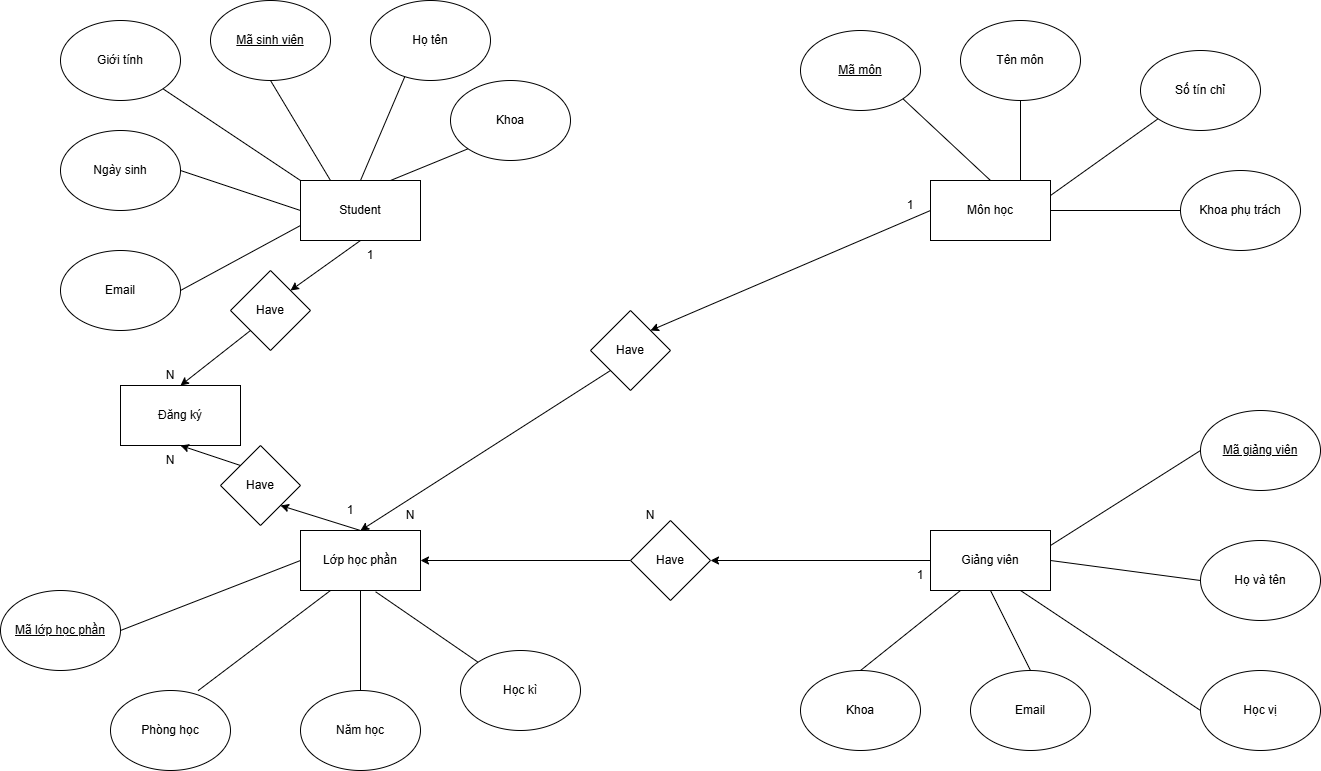

The diagram above was exported from draw.io. Its source (the exported page's mxGraphModel, read from the mxfile embedded in the PNG):
<mxGraphModel dx="1416" dy="1022" grid="1" gridSize="10" guides="1" tooltips="1" connect="1" arrows="1" fold="1" page="1" pageScale="1" pageWidth="1400" pageHeight="850" math="0" shadow="0">
  <root>
    <mxCell id="0" />
    <mxCell id="1" parent="0" />
    <mxCell id="8t6nwtZYodBw8BOLoydx-1" value="Student" style="rounded=0;whiteSpace=wrap;html=1;" parent="1" vertex="1">
      <mxGeometry x="330" y="210" width="120" height="60" as="geometry" />
    </mxCell>
    <mxCell id="8t6nwtZYodBw8BOLoydx-2" value="Môn học&lt;span style=&quot;color: rgba(0, 0, 0, 0); font-family: monospace; font-size: 0px; text-align: start; text-wrap-mode: nowrap;&quot;&gt;%3CmxGraphModel%3E%3Croot%3E%3CmxCell%20id%3D%220%22%2F%3E%3CmxCell%20id%3D%221%22%20parent%3D%220%22%2F%3E%3CmxCell%20id%3D%222%22%20value%3D%22Sinh%20vi%C3%AAn%22%20style%3D%22rounded%3D0%3BwhiteSpace%3Dwrap%3Bhtml%3D1%3B%22%20vertex%3D%221%22%20parent%3D%221%22%3E%3CmxGeometry%20x%3D%22120%22%20y%3D%22180%22%20width%3D%22120%22%20height%3D%2260%22%20as%3D%22geometry%22%2F%3E%3C%2FmxCell%3E%3C%2Froot%3E%3C%2FmxGraphModel%3E&lt;/span&gt;" style="rounded=0;whiteSpace=wrap;html=1;" parent="1" vertex="1">
      <mxGeometry x="960" y="210" width="120" height="60" as="geometry" />
    </mxCell>
    <mxCell id="8t6nwtZYodBw8BOLoydx-3" value="Giảng viên" style="rounded=0;whiteSpace=wrap;html=1;" parent="1" vertex="1">
      <mxGeometry x="960" y="560" width="120" height="60" as="geometry" />
    </mxCell>
    <mxCell id="8t6nwtZYodBw8BOLoydx-4" value="Lớp học phần" style="rounded=0;whiteSpace=wrap;html=1;" parent="1" vertex="1">
      <mxGeometry x="330" y="560" width="120" height="60" as="geometry" />
    </mxCell>
    <mxCell id="8t6nwtZYodBw8BOLoydx-5" value="Đăng ký" style="rounded=0;whiteSpace=wrap;html=1;" parent="1" vertex="1">
      <mxGeometry x="150" y="415" width="120" height="60" as="geometry" />
    </mxCell>
    <mxCell id="8t6nwtZYodBw8BOLoydx-6" value="&lt;u&gt;Mã sinh viên&lt;/u&gt;" style="ellipse;whiteSpace=wrap;html=1;" parent="1" vertex="1">
      <mxGeometry x="240" y="30" width="120" height="80" as="geometry" />
    </mxCell>
    <mxCell id="8t6nwtZYodBw8BOLoydx-7" value="Họ tên" style="ellipse;whiteSpace=wrap;html=1;" parent="1" vertex="1">
      <mxGeometry x="400" y="30" width="120" height="80" as="geometry" />
    </mxCell>
    <mxCell id="8t6nwtZYodBw8BOLoydx-8" value="Ngày sinh" style="ellipse;whiteSpace=wrap;html=1;" parent="1" vertex="1">
      <mxGeometry x="90" y="160" width="120" height="80" as="geometry" />
    </mxCell>
    <mxCell id="8t6nwtZYodBw8BOLoydx-9" value="Giới tính" style="ellipse;whiteSpace=wrap;html=1;" parent="1" vertex="1">
      <mxGeometry x="90" y="50" width="120" height="80" as="geometry" />
    </mxCell>
    <mxCell id="8t6nwtZYodBw8BOLoydx-10" value="&lt;u&gt;Mã môn&lt;/u&gt;" style="ellipse;whiteSpace=wrap;html=1;" parent="1" vertex="1">
      <mxGeometry x="830" y="60" width="120" height="80" as="geometry" />
    </mxCell>
    <mxCell id="8t6nwtZYodBw8BOLoydx-11" value="Khoa" style="ellipse;whiteSpace=wrap;html=1;" parent="1" vertex="1">
      <mxGeometry x="480" y="110" width="120" height="80" as="geometry" />
    </mxCell>
    <mxCell id="8t6nwtZYodBw8BOLoydx-12" value="Email" style="ellipse;whiteSpace=wrap;html=1;" parent="1" vertex="1">
      <mxGeometry x="90" y="280" width="120" height="80" as="geometry" />
    </mxCell>
    <mxCell id="8t6nwtZYodBw8BOLoydx-14" value="Tên môn" style="ellipse;whiteSpace=wrap;html=1;" parent="1" vertex="1">
      <mxGeometry x="990" y="50" width="120" height="80" as="geometry" />
    </mxCell>
    <mxCell id="8t6nwtZYodBw8BOLoydx-15" value="Số tín chỉ" style="ellipse;whiteSpace=wrap;html=1;" parent="1" vertex="1">
      <mxGeometry x="1170" y="80" width="120" height="80" as="geometry" />
    </mxCell>
    <mxCell id="8t6nwtZYodBw8BOLoydx-16" value="Khoa phụ trách" style="ellipse;whiteSpace=wrap;html=1;" parent="1" vertex="1">
      <mxGeometry x="1210" y="200" width="120" height="80" as="geometry" />
    </mxCell>
    <mxCell id="8t6nwtZYodBw8BOLoydx-17" value="&lt;u&gt;Mã giảng viên&lt;/u&gt;" style="ellipse;whiteSpace=wrap;html=1;" parent="1" vertex="1">
      <mxGeometry x="1230" y="440" width="120" height="80" as="geometry" />
    </mxCell>
    <mxCell id="8t6nwtZYodBw8BOLoydx-19" value="Họ và tên" style="ellipse;whiteSpace=wrap;html=1;" parent="1" vertex="1">
      <mxGeometry x="1230" y="570" width="120" height="80" as="geometry" />
    </mxCell>
    <mxCell id="8t6nwtZYodBw8BOLoydx-20" value="Email" style="ellipse;whiteSpace=wrap;html=1;" parent="1" vertex="1">
      <mxGeometry x="1000" y="700" width="120" height="80" as="geometry" />
    </mxCell>
    <mxCell id="8t6nwtZYodBw8BOLoydx-21" value="Học vị" style="ellipse;whiteSpace=wrap;html=1;" parent="1" vertex="1">
      <mxGeometry x="1230" y="700" width="120" height="80" as="geometry" />
    </mxCell>
    <mxCell id="8t6nwtZYodBw8BOLoydx-22" value="Khoa" style="ellipse;whiteSpace=wrap;html=1;" parent="1" vertex="1">
      <mxGeometry x="830" y="700" width="120" height="80" as="geometry" />
    </mxCell>
    <mxCell id="8t6nwtZYodBw8BOLoydx-23" value="&lt;u&gt;Mã lớp học phần&lt;/u&gt;" style="ellipse;whiteSpace=wrap;html=1;" parent="1" vertex="1">
      <mxGeometry x="30" y="620" width="120" height="80" as="geometry" />
    </mxCell>
    <mxCell id="8t6nwtZYodBw8BOLoydx-24" value="Năm học" style="ellipse;whiteSpace=wrap;html=1;" parent="1" vertex="1">
      <mxGeometry x="330" y="720" width="120" height="80" as="geometry" />
    </mxCell>
    <mxCell id="8t6nwtZYodBw8BOLoydx-26" value="Phòng học" style="ellipse;whiteSpace=wrap;html=1;" parent="1" vertex="1">
      <mxGeometry x="140" y="720" width="120" height="80" as="geometry" />
    </mxCell>
    <mxCell id="8t6nwtZYodBw8BOLoydx-27" value="Học kì" style="ellipse;whiteSpace=wrap;html=1;" parent="1" vertex="1">
      <mxGeometry x="490" y="680" width="120" height="80" as="geometry" />
    </mxCell>
    <mxCell id="8t6nwtZYodBw8BOLoydx-38" value="" style="endArrow=classic;html=1;rounded=0;exitX=0;exitY=0.5;exitDx=0;exitDy=0;" parent="1" source="zTWAMEKZLG25lUEcN4mg-6" target="8t6nwtZYodBw8BOLoydx-4" edge="1">
      <mxGeometry width="50" height="50" relative="1" as="geometry">
        <mxPoint x="630" y="580" as="sourcePoint" />
        <mxPoint x="680" y="530" as="targetPoint" />
      </mxGeometry>
    </mxCell>
    <mxCell id="8t6nwtZYodBw8BOLoydx-45" value="1" style="text;html=1;whiteSpace=wrap;strokeColor=none;fillColor=none;align=center;verticalAlign=middle;rounded=0;" parent="1" vertex="1">
      <mxGeometry x="350" y="525" width="60" height="30" as="geometry" />
    </mxCell>
    <mxCell id="8t6nwtZYodBw8BOLoydx-46" value="" style="endArrow=classic;html=1;rounded=0;exitX=0;exitY=1;exitDx=0;exitDy=0;entryX=0.5;entryY=0;entryDx=0;entryDy=0;" parent="1" source="zTWAMEKZLG25lUEcN4mg-1" target="8t6nwtZYodBw8BOLoydx-5" edge="1">
      <mxGeometry width="50" height="50" relative="1" as="geometry">
        <mxPoint x="630" y="200" as="sourcePoint" />
        <mxPoint x="680" y="150" as="targetPoint" />
      </mxGeometry>
    </mxCell>
    <mxCell id="8t6nwtZYodBw8BOLoydx-47" value="" style="endArrow=classic;html=1;rounded=0;exitX=0;exitY=0;exitDx=0;exitDy=0;entryX=0.5;entryY=1;entryDx=0;entryDy=0;" parent="1" source="zTWAMEKZLG25lUEcN4mg-3" target="8t6nwtZYodBw8BOLoydx-5" edge="1">
      <mxGeometry width="50" height="50" relative="1" as="geometry">
        <mxPoint x="630" y="200" as="sourcePoint" />
        <mxPoint x="680" y="150" as="targetPoint" />
      </mxGeometry>
    </mxCell>
    <mxCell id="8t6nwtZYodBw8BOLoydx-52" value="" style="endArrow=classic;html=1;rounded=0;exitX=0;exitY=1;exitDx=0;exitDy=0;entryX=0.5;entryY=0;entryDx=0;entryDy=0;" parent="1" source="zTWAMEKZLG25lUEcN4mg-9" target="8t6nwtZYodBw8BOLoydx-4" edge="1">
      <mxGeometry width="50" height="50" relative="1" as="geometry">
        <mxPoint x="630" y="200" as="sourcePoint" />
        <mxPoint x="680" y="150" as="targetPoint" />
      </mxGeometry>
    </mxCell>
    <mxCell id="8t6nwtZYodBw8BOLoydx-60" value="1" style="text;html=1;whiteSpace=wrap;strokeColor=none;fillColor=none;align=center;verticalAlign=middle;rounded=0;" parent="1" vertex="1">
      <mxGeometry x="920" y="590" width="60" height="30" as="geometry" />
    </mxCell>
    <mxCell id="8t6nwtZYodBw8BOLoydx-62" value="N" style="text;html=1;whiteSpace=wrap;strokeColor=none;fillColor=none;align=center;verticalAlign=middle;rounded=0;" parent="1" vertex="1">
      <mxGeometry x="410" y="530" width="60" height="30" as="geometry" />
    </mxCell>
    <mxCell id="8t6nwtZYodBw8BOLoydx-63" value="1" style="text;html=1;whiteSpace=wrap;strokeColor=none;fillColor=none;align=center;verticalAlign=middle;rounded=0;" parent="1" vertex="1">
      <mxGeometry x="910" y="220" width="60" height="30" as="geometry" />
    </mxCell>
    <mxCell id="8t6nwtZYodBw8BOLoydx-64" value="N" style="text;html=1;whiteSpace=wrap;strokeColor=none;fillColor=none;align=center;verticalAlign=middle;rounded=0;" parent="1" vertex="1">
      <mxGeometry x="170" y="390" width="60" height="30" as="geometry" />
    </mxCell>
    <mxCell id="8t6nwtZYodBw8BOLoydx-65" value="1" style="text;html=1;whiteSpace=wrap;strokeColor=none;fillColor=none;align=center;verticalAlign=middle;rounded=0;" parent="1" vertex="1">
      <mxGeometry x="370" y="270" width="60" height="30" as="geometry" />
    </mxCell>
    <mxCell id="zTWAMEKZLG25lUEcN4mg-2" value="" style="endArrow=classic;html=1;rounded=0;exitX=0.5;exitY=1;exitDx=0;exitDy=0;entryX=1;entryY=0;entryDx=0;entryDy=0;" edge="1" parent="1" source="8t6nwtZYodBw8BOLoydx-1" target="zTWAMEKZLG25lUEcN4mg-1">
      <mxGeometry width="50" height="50" relative="1" as="geometry">
        <mxPoint x="390" y="270" as="sourcePoint" />
        <mxPoint x="210" y="415" as="targetPoint" />
      </mxGeometry>
    </mxCell>
    <mxCell id="zTWAMEKZLG25lUEcN4mg-1" value="Have" style="rhombus;whiteSpace=wrap;html=1;" vertex="1" parent="1">
      <mxGeometry x="260" y="300" width="80" height="80" as="geometry" />
    </mxCell>
    <mxCell id="zTWAMEKZLG25lUEcN4mg-4" value="" style="endArrow=classic;html=1;rounded=0;exitX=0.5;exitY=0;exitDx=0;exitDy=0;entryX=1;entryY=1;entryDx=0;entryDy=0;" edge="1" parent="1" source="8t6nwtZYodBw8BOLoydx-4" target="zTWAMEKZLG25lUEcN4mg-3">
      <mxGeometry width="50" height="50" relative="1" as="geometry">
        <mxPoint x="390" y="560" as="sourcePoint" />
        <mxPoint x="210" y="475" as="targetPoint" />
      </mxGeometry>
    </mxCell>
    <mxCell id="zTWAMEKZLG25lUEcN4mg-3" value="Have" style="rhombus;whiteSpace=wrap;html=1;" vertex="1" parent="1">
      <mxGeometry x="250" y="475" width="80" height="80" as="geometry" />
    </mxCell>
    <mxCell id="zTWAMEKZLG25lUEcN4mg-5" value="N" style="text;html=1;whiteSpace=wrap;strokeColor=none;fillColor=none;align=center;verticalAlign=middle;rounded=0;" vertex="1" parent="1">
      <mxGeometry x="170" y="475" width="60" height="30" as="geometry" />
    </mxCell>
    <mxCell id="zTWAMEKZLG25lUEcN4mg-7" value="" style="endArrow=classic;html=1;rounded=0;exitX=0;exitY=0.5;exitDx=0;exitDy=0;" edge="1" parent="1" source="8t6nwtZYodBw8BOLoydx-3" target="zTWAMEKZLG25lUEcN4mg-6">
      <mxGeometry width="50" height="50" relative="1" as="geometry">
        <mxPoint x="960" y="590" as="sourcePoint" />
        <mxPoint x="450" y="590" as="targetPoint" />
      </mxGeometry>
    </mxCell>
    <mxCell id="zTWAMEKZLG25lUEcN4mg-6" value="Have" style="rhombus;whiteSpace=wrap;html=1;" vertex="1" parent="1">
      <mxGeometry x="660" y="550" width="80" height="80" as="geometry" />
    </mxCell>
    <mxCell id="zTWAMEKZLG25lUEcN4mg-8" value="N" style="text;html=1;whiteSpace=wrap;strokeColor=none;fillColor=none;align=center;verticalAlign=middle;rounded=0;" vertex="1" parent="1">
      <mxGeometry x="650" y="530" width="60" height="30" as="geometry" />
    </mxCell>
    <mxCell id="zTWAMEKZLG25lUEcN4mg-10" value="" style="endArrow=classic;html=1;rounded=0;exitX=0;exitY=0.5;exitDx=0;exitDy=0;entryX=1;entryY=0;entryDx=0;entryDy=0;" edge="1" parent="1" source="8t6nwtZYodBw8BOLoydx-2" target="zTWAMEKZLG25lUEcN4mg-9">
      <mxGeometry width="50" height="50" relative="1" as="geometry">
        <mxPoint x="960" y="240" as="sourcePoint" />
        <mxPoint x="390" y="560" as="targetPoint" />
      </mxGeometry>
    </mxCell>
    <mxCell id="zTWAMEKZLG25lUEcN4mg-9" value="Have" style="rhombus;whiteSpace=wrap;html=1;" vertex="1" parent="1">
      <mxGeometry x="620" y="340" width="80" height="80" as="geometry" />
    </mxCell>
    <mxCell id="zTWAMEKZLG25lUEcN4mg-11" value="" style="endArrow=none;html=1;rounded=0;exitX=1;exitY=0.5;exitDx=0;exitDy=0;entryX=0;entryY=0.5;entryDx=0;entryDy=0;" edge="1" parent="1" source="8t6nwtZYodBw8BOLoydx-23" target="8t6nwtZYodBw8BOLoydx-4">
      <mxGeometry width="50" height="50" relative="1" as="geometry">
        <mxPoint x="570" y="470" as="sourcePoint" />
        <mxPoint x="620" y="420" as="targetPoint" />
      </mxGeometry>
    </mxCell>
    <mxCell id="zTWAMEKZLG25lUEcN4mg-12" value="" style="endArrow=none;html=1;rounded=0;exitX=0.73;exitY=0.002;exitDx=0;exitDy=0;exitPerimeter=0;entryX=0.25;entryY=1;entryDx=0;entryDy=0;" edge="1" parent="1" source="8t6nwtZYodBw8BOLoydx-26" target="8t6nwtZYodBw8BOLoydx-4">
      <mxGeometry width="50" height="50" relative="1" as="geometry">
        <mxPoint x="570" y="470" as="sourcePoint" />
        <mxPoint x="620" y="420" as="targetPoint" />
      </mxGeometry>
    </mxCell>
    <mxCell id="zTWAMEKZLG25lUEcN4mg-13" value="" style="endArrow=none;html=1;rounded=0;exitX=0.5;exitY=0;exitDx=0;exitDy=0;entryX=0.5;entryY=1;entryDx=0;entryDy=0;" edge="1" parent="1" source="8t6nwtZYodBw8BOLoydx-24" target="8t6nwtZYodBw8BOLoydx-4">
      <mxGeometry width="50" height="50" relative="1" as="geometry">
        <mxPoint x="530" y="650" as="sourcePoint" />
        <mxPoint x="580" y="600" as="targetPoint" />
      </mxGeometry>
    </mxCell>
    <mxCell id="zTWAMEKZLG25lUEcN4mg-14" value="" style="endArrow=none;html=1;rounded=0;exitX=0;exitY=0;exitDx=0;exitDy=0;entryX=0.626;entryY=1.021;entryDx=0;entryDy=0;entryPerimeter=0;" edge="1" parent="1" source="8t6nwtZYodBw8BOLoydx-27" target="8t6nwtZYodBw8BOLoydx-4">
      <mxGeometry width="50" height="50" relative="1" as="geometry">
        <mxPoint x="700" y="670" as="sourcePoint" />
        <mxPoint x="750" y="620" as="targetPoint" />
      </mxGeometry>
    </mxCell>
    <mxCell id="zTWAMEKZLG25lUEcN4mg-15" value="" style="endArrow=none;html=1;rounded=0;exitX=0.5;exitY=0;exitDx=0;exitDy=0;entryX=0.25;entryY=1;entryDx=0;entryDy=0;" edge="1" parent="1" source="8t6nwtZYodBw8BOLoydx-22" target="8t6nwtZYodBw8BOLoydx-3">
      <mxGeometry width="50" height="50" relative="1" as="geometry">
        <mxPoint x="820" y="710" as="sourcePoint" />
        <mxPoint x="870" y="660" as="targetPoint" />
      </mxGeometry>
    </mxCell>
    <mxCell id="zTWAMEKZLG25lUEcN4mg-16" value="" style="endArrow=none;html=1;rounded=0;exitX=0.5;exitY=0;exitDx=0;exitDy=0;entryX=0.5;entryY=1;entryDx=0;entryDy=0;" edge="1" parent="1" source="8t6nwtZYodBw8BOLoydx-20" target="8t6nwtZYodBw8BOLoydx-3">
      <mxGeometry width="50" height="50" relative="1" as="geometry">
        <mxPoint x="1070" y="730" as="sourcePoint" />
        <mxPoint x="1120" y="680" as="targetPoint" />
      </mxGeometry>
    </mxCell>
    <mxCell id="zTWAMEKZLG25lUEcN4mg-17" value="" style="endArrow=none;html=1;rounded=0;exitX=0;exitY=0.5;exitDx=0;exitDy=0;entryX=0.75;entryY=1;entryDx=0;entryDy=0;" edge="1" parent="1" source="8t6nwtZYodBw8BOLoydx-21" target="8t6nwtZYodBw8BOLoydx-3">
      <mxGeometry width="50" height="50" relative="1" as="geometry">
        <mxPoint x="1250" y="780" as="sourcePoint" />
        <mxPoint x="1300" y="730" as="targetPoint" />
      </mxGeometry>
    </mxCell>
    <mxCell id="zTWAMEKZLG25lUEcN4mg-18" value="" style="endArrow=none;html=1;rounded=0;exitX=1;exitY=0.5;exitDx=0;exitDy=0;entryX=0;entryY=0.5;entryDx=0;entryDy=0;" edge="1" parent="1" source="8t6nwtZYodBw8BOLoydx-3" target="8t6nwtZYodBw8BOLoydx-19">
      <mxGeometry width="50" height="50" relative="1" as="geometry">
        <mxPoint x="1170" y="680" as="sourcePoint" />
        <mxPoint x="1220" y="630" as="targetPoint" />
      </mxGeometry>
    </mxCell>
    <mxCell id="zTWAMEKZLG25lUEcN4mg-19" value="" style="endArrow=none;html=1;rounded=0;exitX=1;exitY=0.25;exitDx=0;exitDy=0;entryX=0;entryY=0.5;entryDx=0;entryDy=0;" edge="1" parent="1" source="8t6nwtZYodBw8BOLoydx-3" target="8t6nwtZYodBw8BOLoydx-17">
      <mxGeometry width="50" height="50" relative="1" as="geometry">
        <mxPoint x="1190" y="600" as="sourcePoint" />
        <mxPoint x="1240" y="550" as="targetPoint" />
      </mxGeometry>
    </mxCell>
    <mxCell id="zTWAMEKZLG25lUEcN4mg-20" value="" style="endArrow=none;html=1;rounded=0;exitX=1;exitY=0.5;exitDx=0;exitDy=0;entryX=0;entryY=0.5;entryDx=0;entryDy=0;" edge="1" parent="1" source="8t6nwtZYodBw8BOLoydx-2" target="8t6nwtZYodBw8BOLoydx-16">
      <mxGeometry width="50" height="50" relative="1" as="geometry">
        <mxPoint x="990" y="540" as="sourcePoint" />
        <mxPoint x="1040" y="490" as="targetPoint" />
      </mxGeometry>
    </mxCell>
    <mxCell id="zTWAMEKZLG25lUEcN4mg-21" value="" style="endArrow=none;html=1;rounded=0;exitX=1;exitY=0.25;exitDx=0;exitDy=0;entryX=0;entryY=1;entryDx=0;entryDy=0;" edge="1" parent="1" source="8t6nwtZYodBw8BOLoydx-2" target="8t6nwtZYodBw8BOLoydx-15">
      <mxGeometry width="50" height="50" relative="1" as="geometry">
        <mxPoint x="1170" y="390" as="sourcePoint" />
        <mxPoint x="1220" y="340" as="targetPoint" />
      </mxGeometry>
    </mxCell>
    <mxCell id="zTWAMEKZLG25lUEcN4mg-22" value="" style="endArrow=none;html=1;rounded=0;exitX=0.75;exitY=0;exitDx=0;exitDy=0;entryX=0.5;entryY=1;entryDx=0;entryDy=0;" edge="1" parent="1" source="8t6nwtZYodBw8BOLoydx-2" target="8t6nwtZYodBw8BOLoydx-14">
      <mxGeometry width="50" height="50" relative="1" as="geometry">
        <mxPoint x="1170" y="230" as="sourcePoint" />
        <mxPoint x="1220" y="180" as="targetPoint" />
      </mxGeometry>
    </mxCell>
    <mxCell id="zTWAMEKZLG25lUEcN4mg-23" value="" style="endArrow=none;html=1;rounded=0;exitX=0.5;exitY=0;exitDx=0;exitDy=0;entryX=1;entryY=1;entryDx=0;entryDy=0;" edge="1" parent="1" source="8t6nwtZYodBw8BOLoydx-2" target="8t6nwtZYodBw8BOLoydx-10">
      <mxGeometry width="50" height="50" relative="1" as="geometry">
        <mxPoint x="1100" y="220" as="sourcePoint" />
        <mxPoint x="1150" y="170" as="targetPoint" />
      </mxGeometry>
    </mxCell>
    <mxCell id="zTWAMEKZLG25lUEcN4mg-24" value="" style="endArrow=none;html=1;rounded=0;exitX=1;exitY=0.5;exitDx=0;exitDy=0;entryX=0;entryY=0.75;entryDx=0;entryDy=0;" edge="1" parent="1" source="8t6nwtZYodBw8BOLoydx-12" target="8t6nwtZYodBw8BOLoydx-1">
      <mxGeometry width="50" height="50" relative="1" as="geometry">
        <mxPoint x="690" y="270" as="sourcePoint" />
        <mxPoint x="740" y="220" as="targetPoint" />
      </mxGeometry>
    </mxCell>
    <mxCell id="zTWAMEKZLG25lUEcN4mg-25" value="" style="endArrow=none;html=1;rounded=0;exitX=1;exitY=0.5;exitDx=0;exitDy=0;entryX=0;entryY=0.5;entryDx=0;entryDy=0;" edge="1" parent="1" source="8t6nwtZYodBw8BOLoydx-8" target="8t6nwtZYodBw8BOLoydx-1">
      <mxGeometry width="50" height="50" relative="1" as="geometry">
        <mxPoint x="640" y="330" as="sourcePoint" />
        <mxPoint x="690" y="280" as="targetPoint" />
      </mxGeometry>
    </mxCell>
    <mxCell id="zTWAMEKZLG25lUEcN4mg-26" value="" style="endArrow=none;html=1;rounded=0;exitX=0.5;exitY=0;exitDx=0;exitDy=0;entryX=0.285;entryY=0.955;entryDx=0;entryDy=0;entryPerimeter=0;" edge="1" parent="1" source="8t6nwtZYodBw8BOLoydx-1" target="8t6nwtZYodBw8BOLoydx-7">
      <mxGeometry width="50" height="50" relative="1" as="geometry">
        <mxPoint x="620" y="280" as="sourcePoint" />
        <mxPoint x="670" y="230" as="targetPoint" />
      </mxGeometry>
    </mxCell>
    <mxCell id="zTWAMEKZLG25lUEcN4mg-27" value="" style="endArrow=none;html=1;rounded=0;exitX=0.75;exitY=0;exitDx=0;exitDy=0;entryX=0;entryY=1;entryDx=0;entryDy=0;" edge="1" parent="1" source="8t6nwtZYodBw8BOLoydx-1" target="8t6nwtZYodBw8BOLoydx-11">
      <mxGeometry width="50" height="50" relative="1" as="geometry">
        <mxPoint x="580" y="350" as="sourcePoint" />
        <mxPoint x="630" y="300" as="targetPoint" />
      </mxGeometry>
    </mxCell>
    <mxCell id="zTWAMEKZLG25lUEcN4mg-28" value="" style="endArrow=none;html=1;rounded=0;exitX=0.5;exitY=1;exitDx=0;exitDy=0;entryX=0.25;entryY=0;entryDx=0;entryDy=0;" edge="1" parent="1" source="8t6nwtZYodBw8BOLoydx-6" target="8t6nwtZYodBw8BOLoydx-1">
      <mxGeometry width="50" height="50" relative="1" as="geometry">
        <mxPoint x="590" y="290" as="sourcePoint" />
        <mxPoint x="640" y="240" as="targetPoint" />
      </mxGeometry>
    </mxCell>
    <mxCell id="zTWAMEKZLG25lUEcN4mg-29" value="" style="endArrow=none;html=1;rounded=0;exitX=1;exitY=1;exitDx=0;exitDy=0;entryX=0;entryY=0;entryDx=0;entryDy=0;" edge="1" parent="1" source="8t6nwtZYodBw8BOLoydx-9" target="8t6nwtZYodBw8BOLoydx-1">
      <mxGeometry width="50" height="50" relative="1" as="geometry">
        <mxPoint x="530" y="330" as="sourcePoint" />
        <mxPoint x="580" y="280" as="targetPoint" />
      </mxGeometry>
    </mxCell>
  </root>
</mxGraphModel>